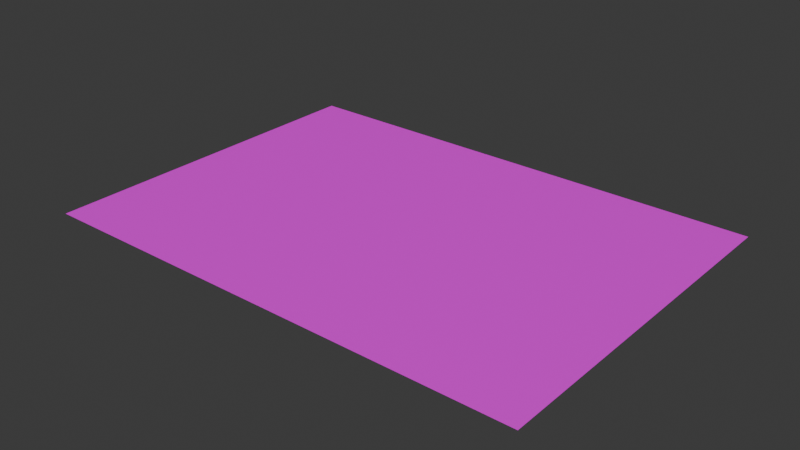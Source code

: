# Source: Graffitti_04.blend  (saved by Blender 5.2.45; exported with 4.5.12 LTS)
import bpy
from mathutils import Matrix  # noqa: F401  (used for matrix-valued properties, if any)

bpy.ops.wm.read_factory_settings(use_empty=True)
scene = bpy.context.scene
scene.name = 'Scene'

# ---- collections
col_collection = bpy.data.collections.new('Collection'); scene.collection.children.link(col_collection)

# ---- images (referenced by path relative to the original .blend; pixels are not part of the script)
import os
ASSET_DIR = os.environ.get("B2B_ASSET_DIR", "")  # directory of the original .blend (textures are referenced by path, not embedded)
HERE = os.path.dirname(os.path.abspath(__file__))  # packed textures are extracted next to this script under _unpacked/

def load_image(name, relpath, width, height, colorspace="sRGB"):
    """Load a texture the original file referenced (path relative to the .blend, or extracted next to this script)."""
    p = next((c for c in (os.path.join(HERE, relpath), os.path.join(ASSET_DIR, relpath)) if relpath and os.path.exists(c)), "")
    if p:
        img = bpy.data.images.load(p, check_existing=True)
        img.name = name
    else:  # same state as the original file: an image datablock whose file is absent (Cycles renders it pink)
        img = bpy.data.images.new(name, width, height)
        img.source = "FILE"
        img.filepath = "//" + (relpath or name)
    img.colorspace_settings.name = colorspace
    return img
img_gradditti_04_png = load_image('Gradditti 04.png', 'Gradditti 04.png', 1024, 1024, 'sRGB')

# ---- materials (node trees are filled in below, after node groups)
mat_grafits = bpy.data.materials.new('Grafits')

# ---- material node trees
mat_grafits.use_nodes = True; mat_grafits.node_tree.nodes.clear()
_N = mat_grafits.node_tree.nodes; _L = mat_grafits.node_tree.links
n0 = _N.new('ShaderNodeBsdfPrincipled'); n0.name = 'Principled BSDF'; n0.location = (-200, 100)
n0.inputs[10].default_value = 0.005
n1 = _N.new('ShaderNodeOutputMaterial'); n1.name = 'Material Output'; n1.location = (200, 100)
n2 = _N.new('ShaderNodeTexImage'); n2.name = 'Image Texture'; n2.location = (-815, 105)
n2.image = img_gradditti_04_png
_L.new(n0.outputs[0], n1.inputs[0])
_L.new(n2.outputs[0], n0.inputs[0])
_L.new(n2.outputs[1], n0.inputs[4])
n1.is_active_output = True

# ---- world
world_world = bpy.data.worlds.new('World'); scene.world = world_world
world_world.use_nodes = True; world_world.node_tree.nodes.clear()
_N = world_world.node_tree.nodes; _L = world_world.node_tree.links
n0 = _N.new('ShaderNodeOutputWorld'); n0.name = 'World Output'; n0.location = (200, 100)
n1 = _N.new('ShaderNodeBackground'); n1.name = 'Background'; n1.location = (-200, 100)
n1.inputs[0].default_value = (0.05088, 0.05088, 0.05088, 1.0)
_L.new(n1.outputs[0], n0.inputs[0])
n0.is_active_output = True
world_world.color = (0.05088, 0.05088, 0.05088)
world_world.sun_shadow_jitter_overblur = 0.0

# ---- meshes
me_plane = bpy.data.meshes.new('Plane')
me_plane.from_pydata([(-1.4, -1.0, 0.004), (1.4, -1.0, 0.004), (-1.4, 1.0, 0.004), (1.4, 1.0, 0.004)], [], [(0, 1, 3, 2)])
_uv = me_plane.uv_layers.new(name='UVMap')
_uv.uv.foreach_set('vector', [0.0, 0.0, 1.0, 0.0, 1.0, 1.0, 0.0, 1.0])
me_plane.materials.append(mat_grafits)
me_plane.update()

# ---- objects
ob_plane = bpy.data.objects.new('Plane', me_plane)

# ---- transforms, parenting, visibility, modifiers, constraints
ob_plane.location = (0.0, 0.0, 0.0)

# ---- collection membership
col_collection.objects.link(ob_plane)

# ---- scene / render settings (as saved in the file)
scene.frame_start = 1; scene.frame_end = 250; scene.frame_set(1)
scene.render.engine = 'BLENDER_EEVEE_NEXT'
scene.render.bake_bias = 0.0
scene.render.bake_samples = 0
scene.eevee.fast_gi_thickness_far = 0.0
bpy.context.view_layer.update()

# ---- added for rendering (the .blend has no active camera and no usable light): camera, sun
cam_auto = bpy.data.cameras.new('AutoCamera')
cam_auto.lens = 50.0
cam_auto.sensor_width = 36.0
cam_auto.clip_end = 1000.0
ob_auto_camera = bpy.data.objects.new('AutoCamera', cam_auto)
scene.collection.objects.link(ob_auto_camera)
ob_auto_camera.location = (3.18363, -3.82036, 2.55091)
ob_auto_camera.rotation_euler = (1.09748, -7.21219e-08, 0.694738)
scene.camera = ob_auto_camera
light_auto_sun = bpy.data.lights.new('AutoSun', 'SUN')
light_auto_sun.energy = 3.0
light_auto_sun.angle = 0.0523599
ob_auto_sun = bpy.data.objects.new('AutoSun', light_auto_sun)
scene.collection.objects.link(ob_auto_sun)
ob_auto_sun.rotation_euler = (0.872665, 0.174533, 0.523599)
bpy.context.view_layer.update()
